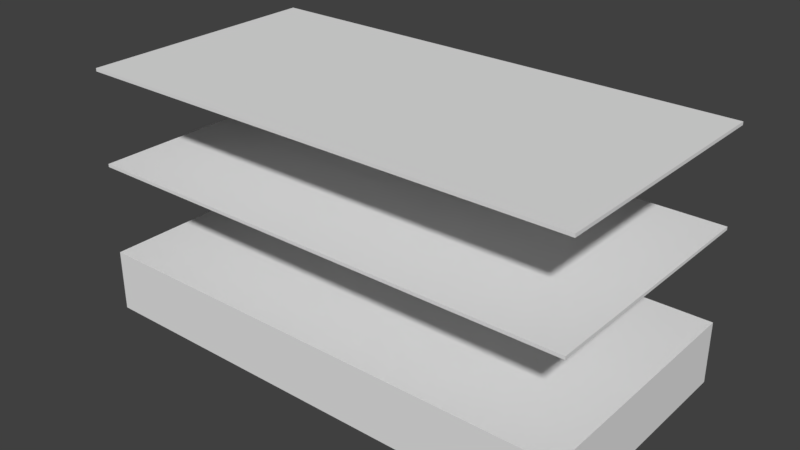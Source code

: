 # Source: wz_bld_construction001.blend  (saved by Blender 2.79.0; exported with 4.5.12 LTS)
import bpy
from mathutils import Matrix  # noqa: F401  (used for matrix-valued properties, if any)

bpy.ops.wm.read_factory_settings(use_empty=True)
scene = bpy.context.scene
scene.name = 'Scene'

# ---- collections
col_collection_1 = bpy.data.collections.new('Collection 1'); scene.collection.children.link(col_collection_1)

# ---- materials (node trees are filled in below, after node groups)
mat_mtl_alpha = bpy.data.materials.new('mtl_alpha')
mat_mtl_alpha.alpha_threshold = 0.0
mat_mtl_alpha.use_transparent_shadow = False
mat_mtl_alpha.roughness = 0.5
mat_mtl_main = bpy.data.materials.new('mtl_main')
mat_mtl_main.alpha_threshold = 0.0
mat_mtl_main.use_transparent_shadow = False
mat_mtl_main.roughness = 0.5

# ---- material node trees

# ---- world
world_world = bpy.data.worlds.new('World'); scene.world = world_world
world_world.color = (0.05088, 0.05088, 0.05088)
world_world.use_sun_shadow = False
world_world.sun_shadow_jitter_overblur = 0.0
world_world.cycles.sampling_method = 'MANUAL'

# ---- meshes
me_g_alpha = bpy.data.meshes.new('g_alpha')
me_g_alpha.from_pydata([], [], [])
_uv = me_g_alpha.uv_layers.new(name='UVMap')
_uv.uv.foreach_set('vector', [])
me_g_alpha.materials.append(mat_mtl_alpha)
me_g_alpha.use_remesh_preserve_volume = False
me_g_alpha.use_remesh_preserve_attributes = False
me_g_alpha.use_mirror_vertex_groups = False
me_g_alpha.update()
me_co_culling = bpy.data.meshes.new('co_culling')
me_co_culling.from_pydata([(0.0, 0.0, 0.0), (0.0, 0.0, 0.0), (0.0, 0.0, 0.0), (0.0, 0.0, 0.0), (0.0, 0.0, 0.0), (0.0, 0.0, 0.0), (0.0, 0.0, 0.0), (0.0, 0.0, 0.0)], [], [(0, 1, 3, 2), (2, 3, 7, 6), (6, 7, 5, 4), (4, 5, 1, 0), (2, 6, 4, 0), (7, 3, 1, 5)])
me_co_culling.use_remesh_preserve_volume = False
me_co_culling.use_remesh_preserve_attributes = False
me_co_culling.use_mirror_vertex_groups = False
me_co_culling.update()
me_g_main = bpy.data.meshes.new('g_main')
me_g_main.from_pydata([(-8.0, 4.0, 0.0), (-8.0, 4.0, -2.0), (-8.0, -4.0, 0.0), (-8.0, -4.0, -2.0), (-8.0, -4.0, 0.0), (-8.0, 4.0, 0.0), (8.0, -4.0, 0.0), (8.0, 4.0, 0.0), (-8.0, -3.0, 0.0), (-8.0, -2.0, 0.0), (-8.0, -1.0, 0.0), (-8.0, 0.0, 0.0), (-8.0, 1.0, 0.0), (-8.0, 2.0, 0.0), (-8.0, 3.0, 0.0), (8.0, 3.0, 0.0), (8.0, 2.0, 0.0), (8.0, 1.0, 0.0), (8.0, 0.0, 0.0), (8.0, -1.0, 0.0), (8.0, -2.0, 0.0), (8.0, -3.0, 0.0), (-8.0, -4.0, -2.0), (-8.0, -4.0, 0.0), (8.0, -4.0, -2.0), (8.0, -4.0, 0.0), (8.0, -4.0, -2.0), (8.0, -4.0, 0.0), (8.0, 4.0, -2.0), (8.0, 4.0, 0.0), (8.0, 4.0, -2.0), (8.0, 4.0, 0.0), (-8.0, 4.0, -2.0), (-8.0, 4.0, 0.0), (-8.0, 4.0, 3.0), (-8.0, 4.0, 2.9), (-8.0, -4.0, 3.0), (-8.0, -4.0, 2.9), (-8.0, -4.0, 3.0), (-8.0, 4.0, 3.0), (8.0, -4.0, 3.0), (8.0, 4.0, 3.0), (-8.0, -3.0, 3.0), (-8.0, -2.0, 3.0), (-8.0, -1.0, 3.0), (-8.0, 0.0, 3.0), (-8.0, 1.0, 3.0), (-8.0, 2.0, 3.0), (-8.0, 3.0, 3.0), (8.0, 3.0, 3.0), (8.0, 2.0, 3.0), (8.0, 1.0, 3.0), (8.0, 0.0, 3.0), (8.0, -1.0, 3.0), (8.0, -2.0, 3.0), (8.0, -3.0, 3.0), (-8.0, -4.0, 2.9), (-8.0, -4.0, 3.0), (8.0, -4.0, 2.9), (8.0, -4.0, 3.0), (8.0, -4.0, 2.9), (8.0, -4.0, 3.0), (8.0, 4.0, 2.9), (8.0, 4.0, 3.0), (8.0, 4.0, 2.9), (8.0, 4.0, 3.0), (-8.0, 4.0, 2.9), (-8.0, 4.0, 3.0), (-8.0, -4.0, 2.9), (-8.0, 4.0, 2.9), (8.0, -4.0, 2.9), (8.0, 4.0, 2.9), (-8.0, -3.0, 2.9), (-8.0, -2.0, 2.9), (-8.0, -1.0, 2.9), (-8.0, 0.0, 2.9), (-8.0, 1.0, 2.9), (-8.0, 2.0, 2.9), (-8.0, 3.0, 2.9), (8.0, 3.0, 2.9), (8.0, 2.0, 2.9), (8.0, 1.0, 2.9), (8.0, 0.0, 2.9), (8.0, -1.0, 2.9), (8.0, -2.0, 2.9), (8.0, -3.0, 2.9), (-8.0, 4.0, 6.0), (-8.0, 4.0, 5.9), (-8.0, -4.0, 6.0), (-8.0, -4.0, 5.9), (-8.0, -4.0, 6.0), (-8.0, 4.0, 6.0), (8.0, -4.0, 6.0), (8.0, 4.0, 6.0), (-8.0, -3.0, 6.0), (-8.0, -2.0, 6.0), (-8.0, -1.0, 6.0), (-8.0, 0.0, 6.0), (-8.0, 1.0, 6.0), (-8.0, 2.0, 6.0), (-8.0, 3.0, 6.0), (8.0, 3.0, 6.0), (8.0, 2.0, 6.0), (8.0, 1.0, 6.0), (8.0, 0.0, 6.0), (8.0, -1.0, 6.0), (8.0, -2.0, 6.0), (8.0, -3.0, 6.0), (-8.0, -4.0, 5.9), (-8.0, -4.0, 6.0), (8.0, -4.0, 5.9), (8.0, -4.0, 6.0), (8.0, -4.0, 5.9), (8.0, -4.0, 6.0), (8.0, 4.0, 5.9), (8.0, 4.0, 6.0), (8.0, 4.0, 5.9), (8.0, 4.0, 6.0), (-8.0, 4.0, 5.9), (-8.0, 4.0, 6.0), (-8.0, -4.0, 5.9), (-8.0, 4.0, 5.9), (8.0, -4.0, 5.9), (8.0, 4.0, 5.9), (-8.0, -3.0, 5.9), (-8.0, -2.0, 5.9), (-8.0, -1.0, 5.9), (-8.0, 0.0, 5.9), (-8.0, 1.0, 5.9), (-8.0, 2.0, 5.9), (-8.0, 3.0, 5.9), (8.0, 3.0, 5.9), (8.0, 2.0, 5.9), (8.0, 1.0, 5.9), (8.0, 0.0, 5.9), (8.0, -1.0, 5.9), (8.0, -2.0, 5.9), (8.0, -3.0, 5.9)], [], [(3, 2, 33, 32), (1, 0, 31, 30), (28, 29, 27, 26), (21, 8, 4, 6), (7, 5, 14, 15), (15, 14, 13, 16), (16, 13, 12, 17), (17, 12, 11, 18), (18, 11, 10, 19), (19, 10, 9, 20), (20, 9, 8, 21), (24, 25, 23, 22), (37, 36, 67, 66), (35, 34, 65, 64), (62, 63, 61, 60), (55, 42, 38, 40), (41, 39, 48, 49), (49, 48, 47, 50), (50, 47, 46, 51), (51, 46, 45, 52), (52, 45, 44, 53), (53, 44, 43, 54), (54, 43, 42, 55), (58, 59, 57, 56), (85, 70, 68, 72), (71, 79, 78, 69), (79, 80, 77, 78), (80, 81, 76, 77), (81, 82, 75, 76), (82, 83, 74, 75), (83, 84, 73, 74), (84, 85, 72, 73), (89, 88, 119, 118), (87, 86, 117, 116), (114, 115, 113, 112), (107, 94, 90, 92), (93, 91, 100, 101), (101, 100, 99, 102), (102, 99, 98, 103), (103, 98, 97, 104), (104, 97, 96, 105), (105, 96, 95, 106), (106, 95, 94, 107), (110, 111, 109, 108), (137, 122, 120, 124), (123, 131, 130, 121), (131, 132, 129, 130), (132, 133, 128, 129), (133, 134, 127, 128), (134, 135, 126, 127), (135, 136, 125, 126), (136, 137, 124, 125)])
_uv = me_g_main.uv_layers.new(name='UVMap')
_uv.uv.foreach_set('vector', [1.0, 0.75, 1.0, 1.0, 0.0, 1.0, 0.0, 0.75, 2.0, 0.75, 2.0, 1.0, 0.0, 1.0, 0.0, 0.75, 1.0, 0.75, 1.0, 1.0, 0.0, 1.0, 0.0, 0.75, 2.0, 0.9209, 0.0, 0.9209, 0.0, 0.7959, 2.0, 0.7959, 1.938, 0.9209, -0.0625, 0.9209, -0.0625, 0.7959, 1.938, 0.7959, 1.75, 0.9209, -0.25, 0.9209, -0.25, 0.7959, 1.75, 0.7959, 1.375, 0.9209, -0.625, 0.9209, -0.625, 0.7959, 1.375, 0.7959, 1.812, 0.9209, -0.1875, 0.9209, -0.1875, 0.7959, 1.812, 0.7959, 1.25, 0.9209, -0.75, 0.9209, -0.75, 0.7959, 1.25, 0.7959, 1.812, 0.9209, -0.1875, 0.9209, -0.1875, 0.7959, 1.812, 0.7959, 1.875, 0.9209, -0.125, 0.9209, -0.125, 0.7959, 1.875, 0.7959, 2.0, 0.75, 2.0, 1.0, 0.0, 1.0, 0.0, 0.75, 1.0, 0.9814, 1.0, 1.0, 0.0, 1.0, 0.0, 0.9814, 2.0, 0.9814, 2.0, 1.0, 0.0, 1.0, 0.0, 0.9814, 1.0, 0.9814, 1.0, 1.0, 0.0, 1.0, 0.0, 0.9814, 2.0, 0.9209, 0.0, 0.9209, 0.0, 0.7959, 2.0, 0.7959, 1.938, 0.9209, -0.0625, 0.9209, -0.0625, 0.7959, 1.938, 0.7959, 1.75, 0.9209, -0.25, 0.9209, -0.25, 0.7959, 1.75, 0.7959, 1.375, 0.9209, -0.625, 0.9209, -0.625, 0.7959, 1.375, 0.7959, 1.812, 0.9209, -0.1875, 0.9209, -0.1875, 0.7959, 1.812, 0.7959, 1.25, 0.9209, -0.75, 0.9209, -0.75, 0.7959, 1.25, 0.7959, 1.812, 0.9209, -0.1875, 0.9209, -0.1875, 0.7959, 1.812, 0.7959, 1.875, 0.9209, -0.125, 0.9209, -0.125, 0.7959, 1.875, 0.7959, 2.0, 0.9814, 2.0, 1.0, 0.0, 1.0, 0.0, 0.9814, 2.0, 0.9209, 2.0, 0.7959, 0.0, 0.7959, 0.0, 0.9209, 1.938, 0.9209, 1.938, 0.7959, -0.0625, 0.7959, -0.0625, 0.9209, 1.75, 0.9209, 1.75, 0.7959, -0.25, 0.7959, -0.25, 0.9209, 1.375, 0.9209, 1.375, 0.7959, -0.625, 0.7959, -0.625, 0.9209, 1.812, 0.9209, 1.812, 0.7959, -0.1875, 0.7959, -0.1875, 0.9209, 1.25, 0.9209, 1.25, 0.7959, -0.75, 0.7959, -0.75, 0.9209, 1.812, 0.9209, 1.812, 0.7959, -0.1875, 0.7959, -0.1875, 0.9209, 1.875, 0.9209, 1.875, 0.7959, -0.125, 0.7959, -0.125, 0.9209, 1.0, 0.9814, 1.0, 1.0, 0.0, 1.0, 0.0, 0.9814, 2.0, 0.9814, 2.0, 1.0, 0.0, 1.0, 0.0, 0.9814, 1.0, 0.9814, 1.0, 1.0, 0.0, 1.0, 0.0, 0.9814, 2.0, 0.9209, 0.0, 0.9209, 0.0, 0.7959, 2.0, 0.7959, 1.938, 0.9209, -0.0625, 0.9209, -0.0625, 0.7959, 1.938, 0.7959, 1.75, 0.9209, -0.25, 0.9209, -0.25, 0.7959, 1.75, 0.7959, 1.375, 0.9209, -0.625, 0.9209, -0.625, 0.7959, 1.375, 0.7959, 1.812, 0.9209, -0.1875, 0.9209, -0.1875, 0.7959, 1.812, 0.7959, 1.25, 0.9209, -0.75, 0.9209, -0.75, 0.7959, 1.25, 0.7959, 1.812, 0.9209, -0.1875, 0.9209, -0.1875, 0.7959, 1.812, 0.7959, 1.875, 0.9209, -0.125, 0.9209, -0.125, 0.7959, 1.875, 0.7959, 2.0, 0.9814, 2.0, 1.0, 0.0, 1.0, 0.0, 0.9814, 2.0, 0.9209, 2.0, 0.7959, 0.0, 0.7959, 0.0, 0.9209, 1.938, 0.9209, 1.938, 0.7959, -0.0625, 0.7959, -0.0625, 0.9209, 1.75, 0.9209, 1.75, 0.7959, -0.25, 0.7959, -0.25, 0.9209, 1.375, 0.9209, 1.375, 0.7959, -0.625, 0.7959, -0.625, 0.9209, 1.812, 0.9209, 1.812, 0.7959, -0.1875, 0.7959, -0.1875, 0.9209, 1.25, 0.9209, 1.25, 0.7959, -0.75, 0.7959, -0.75, 0.9209, 1.812, 0.9209, 1.812, 0.7959, -0.1875, 0.7959, -0.1875, 0.9209, 1.875, 0.9209, 1.875, 0.7959, -0.125, 0.7959, -0.125, 0.9209])
me_g_main.materials.append(mat_mtl_main)
me_g_main.use_remesh_preserve_volume = False
me_g_main.use_remesh_preserve_attributes = False
me_g_main.use_mirror_vertex_groups = False
me_g_main.update()

# ---- objects
ob_g_alpha = bpy.data.objects.new('g_alpha', me_g_alpha)
ob_co_culling = bpy.data.objects.new('co_culling', me_co_culling)
ob_g_main = bpy.data.objects.new('g_main', me_g_main)

# ---- transforms, parenting, visibility, modifiers, constraints
ob_g_alpha.location = (0.0, 0.0, 0.0)
ob_g_alpha.lineart.crease_threshold = 0.0
ob_co_culling.location = (0.0, 0.0, 0.0)
ob_co_culling.lineart.crease_threshold = 0.0
ob_g_main.location = (0.0, 0.0, 0.0)
ob_g_main.lineart.crease_threshold = 0.0
_m = ob_g_main.modifiers.new('EdgeSplit', 'EDGE_SPLIT')
_m.split_angle = 0.0

# ---- collection membership
col_collection_1.objects.link(ob_g_alpha)
col_collection_1.objects.link(ob_co_culling)
col_collection_1.objects.link(ob_g_main)

# ---- scene / render settings (as saved in the file)
scene.frame_start = 1; scene.frame_end = 250; scene.frame_set(1)
scene.render.engine = 'BLENDER_EEVEE_NEXT'
scene.render.resolution_percentage = 50
scene.render.dither_intensity = 0.0
scene.cycles.use_denoising = False
scene.cycles.samples = 128
scene.cycles.sampling_pattern = 'TABULATED_SOBOL'
scene.cycles.use_adaptive_sampling = False
scene.cycles.use_light_tree = False
scene.cycles.blur_glossy = 0.0
scene.cycles.sample_clamp_indirect = 0.0
scene.view_settings.view_transform = 'Standard'
bpy.context.view_layer.update()

# ---- added for rendering (the .blend has no active camera and no usable light): camera, sun
cam_auto = bpy.data.cameras.new('AutoCamera')
cam_auto.lens = 50.0
cam_auto.sensor_width = 36.0
cam_auto.clip_end = 1000.0
ob_auto_camera = bpy.data.objects.new('AutoCamera', cam_auto)
scene.collection.objects.link(ob_auto_camera)
ob_auto_camera.location = (18.1306, -21.7568, 16.5045)
ob_auto_camera.rotation_euler = (1.09748, -7.21219e-08, 0.694738)
scene.camera = ob_auto_camera
light_auto_sun = bpy.data.lights.new('AutoSun', 'SUN')
light_auto_sun.energy = 3.0
light_auto_sun.angle = 0.0523599
ob_auto_sun = bpy.data.objects.new('AutoSun', light_auto_sun)
scene.collection.objects.link(ob_auto_sun)
ob_auto_sun.rotation_euler = (0.872665, 0.174533, 0.523599)
bpy.context.view_layer.update()
